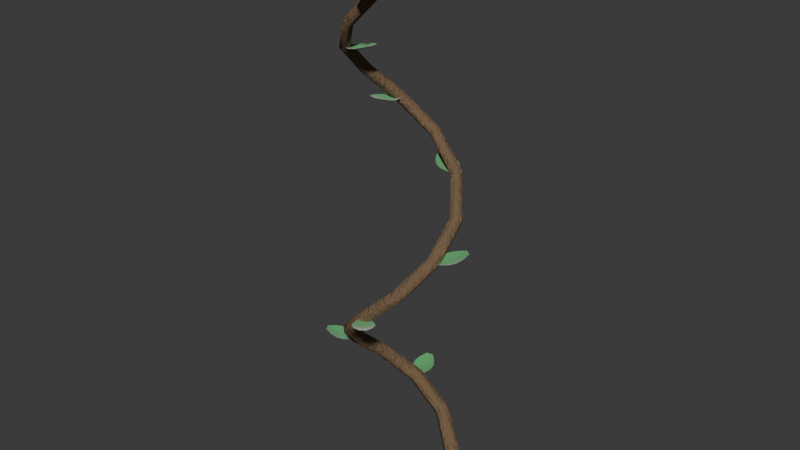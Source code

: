 # Source: carnivorous_jungle_liana.blend  (saved by Blender 5.2.44; exported with 4.5.12 LTS)
import bpy
from mathutils import Matrix  # noqa: F401  (used for matrix-valued properties, if any)

bpy.ops.wm.read_factory_settings(use_empty=True)
scene = bpy.context.scene
scene.name = 'Scene'

# ---- collections
col_collection = bpy.data.collections.new('Collection'); scene.collection.children.link(col_collection)

# ---- materials (node trees are filled in below, after node groups)
mat_m_liana_bark = bpy.data.materials.new('M_Liana_Bark')
mat_m_liana_leaf = bpy.data.materials.new('M_Liana_Leaf')
mat_m_liana_flower = bpy.data.materials.new('M_Liana_Flower')

# ---- material node trees
mat_m_liana_bark.use_nodes = True; mat_m_liana_bark.node_tree.nodes.clear()
_N = mat_m_liana_bark.node_tree.nodes; _L = mat_m_liana_bark.node_tree.links
n0 = _N.new('ShaderNodeBsdfPrincipled'); n0.name = 'Principled BSDF'; n0.location = (200, 0)
n0.inputs[0].default_value = (0.28, 0.18, 0.1, 1.0)
n0.inputs[2].default_value = 0.92
n0.inputs[10].default_value = 0.005
n0.inputs[13].default_value = 0.25
n1 = _N.new('ShaderNodeTexNoise'); n1.name = 'Noise Texture'; n1.location = (-400, -150)
n1.width = 160
n1.inputs[2].default_value = 18.0
n1.inputs[3].default_value = 6.0
n1.inputs[4].default_value = 0.75
n2 = _N.new('ShaderNodeBump'); n2.name = 'Bump'; n2.location = (-100, -150)
n2.inputs[0].default_value = 0.7
n2.inputs[1].default_value = 0.15
n3 = _N.new('ShaderNodeOutputMaterial'); n3.name = 'Material Output'; n3.location = (500, 0)
_L.new(n1.outputs[0], n2.inputs[3])
_L.new(n2.outputs[0], n0.inputs[5])
_L.new(n0.outputs[0], n3.inputs[0])
n3.is_active_output = True
mat_m_liana_leaf.use_nodes = True; mat_m_liana_leaf.node_tree.nodes.clear()
_N = mat_m_liana_leaf.node_tree.nodes; _L = mat_m_liana_leaf.node_tree.links
n0 = _N.new('ShaderNodeBsdfPrincipled'); n0.name = 'Principled BSDF'; n0.location = (200, 0)
n0.inputs[0].default_value = (0.12, 0.42, 0.15, 1.0)
n0.inputs[2].default_value = 0.45
n0.inputs[8].default_value = 0.45
n0.inputs[10].default_value = 0.03
n0.inputs[24].default_value = 0.4
n1 = _N.new('ShaderNodeOutputMaterial'); n1.name = 'Material Output'; n1.location = (500, 0)
_L.new(n0.outputs[0], n1.inputs[0])
n1.is_active_output = True
mat_m_liana_flower.use_nodes = True; mat_m_liana_flower.node_tree.nodes.clear()
_N = mat_m_liana_flower.node_tree.nodes; _L = mat_m_liana_flower.node_tree.links
n0 = _N.new('ShaderNodeBsdfPrincipled'); n0.name = 'Principled BSDF'; n0.location = (200, 0)
n0.inputs[0].default_value = (0.95, 0.42, 0.08, 1.0)
n0.inputs[2].default_value = 0.3
n0.inputs[8].default_value = 0.68
n0.inputs[9].default_value = (0.147, 0.1925, 0.0075)
n0.inputs[10].default_value = 0.03
n0.inputs[24].default_value = 0.4
n1 = _N.new('ShaderNodeOutputMaterial'); n1.name = 'Material Output'; n1.location = (500, 0)
_L.new(n0.outputs[0], n1.inputs[0])
n1.is_active_output = True

# ---- world
world_world = bpy.data.worlds.new('World'); scene.world = world_world
world_world.use_nodes = True; world_world.node_tree.nodes.clear()
_N = world_world.node_tree.nodes; _L = world_world.node_tree.links
n0 = _N.new('ShaderNodeOutputWorld'); n0.name = 'World Output'; n0.location = (200, 100)
n1 = _N.new('ShaderNodeBackground'); n1.name = 'Background'; n1.location = (-200, 100)
n1.inputs[0].default_value = (0.05088, 0.05088, 0.05088, 1.0)
_L.new(n1.outputs[0], n0.inputs[0])
n0.is_active_output = True
world_world.color = (0.05088, 0.05088, 0.05088)
world_world.sun_shadow_jitter_overblur = 0.0

# ---- meshes
me_flora_jungle_liana_mesh = bpy.data.meshes.new('Flora_Jungle_Liana_Mesh')
me_flora_jungle_liana_mesh.from_pydata([(0.3226, 0.01461, 0.0), (0.2927, 0.03235, -0.02859), (0.2501, 0.01774, -0.02859), (0.2374, -0.01461, -4.043e-18), (0.2673, -0.03235, 0.02859), (0.3099, -0.01774, 0.02859), (0.2591, 0.1926, 0.1758), (0.2311, 0.2082, 0.1456), (0.193, 0.1876, 0.1383), (0.1828, 0.1514, 0.1611), (0.2108, 0.1358, 0.1912), (0.2489, 0.1564, 0.1986), (0.09641, 0.2967, 0.3579), (0.07044, 0.3135, 0.328), (0.04277, 0.2882, 0.3069), (0.04106, 0.2461, 0.3158), (0.06704, 0.2294, 0.3457), (0.09471, 0.2547, 0.3667), (-0.0916, 0.2788, 0.534), (-0.1228, 0.2966, 0.5121), (-0.1436, 0.2741, 0.4834), (-0.1334, 0.234, 0.4765), (-0.1022, 0.2163, 0.4984), (-0.08131, 0.2387, 0.5271), (-0.2262, 0.1545, 0.7025), (-0.2648, 0.1645, 0.6927), (-0.2848, 0.1433, 0.6639), (-0.2663, 0.112, 0.6449), (-0.2277, 0.102, 0.6546), (-0.2077, 0.1233, 0.6834), (-0.2572, -0.01974, 0.8655), (-0.2969, -0.02378, 0.8681), (-0.3159, -0.05013, 0.8447), (-0.2952, -0.07243, 0.8188), (-0.2555, -0.06839, 0.8162), (-0.2365, -0.04204, 0.8395), (-0.1773, -0.1719, 1.025), (-0.2102, -0.188, 1.038), (-0.2225, -0.2221, 1.024), (-0.2019, -0.2401, 0.9962), (-0.1691, -0.224, 0.9827), (-0.1568, -0.1899, 0.997), (-0.02275, -0.2412, 1.182), (-0.04604, -0.2616, 1.204), (-0.04641, -0.2995, 1.201), (-0.02349, -0.3169, 1.176), (-0.0002017, -0.2965, 1.154), (0.0001675, -0.2586, 1.157), (0.1425, -0.2004, 1.337), (0.1239, -0.2187, 1.364), (0.1345, -0.2528, 1.374), (0.1638, -0.2684, 1.357), (0.1824, -0.2501, 1.331), (0.1718, -0.216, 1.321), (0.2504, -0.06494, 1.495), (0.23, -0.08261, 1.519), (0.2444, -0.1086, 1.54), (0.2793, -0.1169, 1.536), (0.2997, -0.09922, 1.512), (0.2852, -0.07324, 1.492), (0.2521, 0.1121, 1.659), (0.2311, 0.08882, 1.675), (0.2439, 0.0676, 1.7), (0.2776, 0.0697, 1.709), (0.2985, 0.09301, 1.693), (0.2858, 0.1142, 1.669), (0.1399, 0.2556, 1.83), (0.1259, 0.225, 1.835), (0.1391, 0.2039, 1.858), (0.1664, 0.2133, 1.876), (0.1804, 0.2438, 1.871), (0.1672, 0.265, 1.848), (-0.04201, 0.2997, 2.004), (-0.04419, 0.2671, 1.999), (-0.0253, 0.2465, 2.016), (-0.004231, 0.2584, 2.039), (-0.002057, 0.2909, 2.043), (-0.02095, 0.3116, 2.026), (-0.2161, 0.2214, 2.18), (-0.2083, 0.1934, 2.167), (-0.1818, 0.178, 2.176), (-0.1631, 0.1906, 2.199), (-0.171, 0.2186, 2.212), (-0.1975, 0.234, 2.203), (-0.3066, 0.05187, 2.359), (-0.2953, 0.0306, 2.339), (-0.2649, 0.02482, 2.338), (-0.2457, 0.0403, 2.357), (-0.257, 0.06157, 2.377), (-0.2875, 0.06736, 2.377), (-0.274, -0.1362, 2.537), (-0.2643, -0.1548, 2.516), (-0.2365, -0.1519, 2.505), (-0.2185, -0.1304, 2.515), (-0.2282, -0.1118, 2.537), (-0.256, -0.1147, 2.548), (-0.1344, -0.2622, 2.713), (-0.1244, -0.2828, 2.695), (-0.1025, -0.277, 2.677), (-0.09057, -0.2506, 2.677), (-0.1005, -0.23, 2.694), (-0.1224, -0.2358, 2.713), (0.04981, -0.2765, 2.883), (0.06537, -0.2974, 2.873), (0.0843, -0.2924, 2.853), (0.08767, -0.2664, 2.843), (0.07211, -0.2454, 2.853), (0.05317, -0.2505, 2.873), (0.2014, -0.1784, 3.049), (0.2236, -0.1937, 3.047), (0.2432, -0.1872, 3.03), (0.2405, -0.1655, 3.014), (0.2183, -0.1503, 3.016), (0.1987, -0.1567, 3.033), (0.2604, -0.008075, 3.215), (0.284, -0.01867, 3.218), (0.3036, -0.01059, 3.203), (0.2996, 0.008075, 3.185), (0.276, 0.01867, 3.182), (0.2564, 0.01059, 3.197), (0.28, 0.0, 0.0), (0.28, -1.372e-16, 3.2), (0.221, 0.184, 0.1684), (0.221, 0.178, 0.1684), (0.221, 0.172, 0.1684), (0.221, 0.166, 0.1684), (0.221, 0.16, 0.1684), (0.2568, 0.2099, 0.1731), (0.2568, 0.1909, 0.1665), (0.2568, 0.172, 0.1643), (0.2568, 0.153, 0.1665), (0.2568, 0.1341, 0.1731), (0.2926, 0.2283, 0.1794), (0.2926, 0.2001, 0.1687), (0.2926, 0.172, 0.1652), (0.2926, 0.1438, 0.1687), (0.2926, 0.1157, 0.1794), (0.3284, 0.231, 0.1871), (0.3284, 0.2015, 0.1764), (0.3284, 0.172, 0.1729), (0.3284, 0.1425, 0.1764), (0.3284, 0.113, 0.1871), (0.3642, 0.2173, 0.1961), (0.3642, 0.1946, 0.1895), (0.3642, 0.172, 0.1873), (0.3642, 0.1493, 0.1895), (0.3642, 0.1267, 0.1961), (0.4001, 0.1909, 0.2063), (0.4001, 0.1815, 0.2063), (0.4001, 0.172, 0.2063), (0.4001, 0.1625, 0.2063), (0.4001, 0.153, 0.2063), (-0.1242, 0.2537, 0.5053), (-0.1183, 0.2551, 0.5053), (-0.1125, 0.2564, 0.5053), (-0.1066, 0.2578, 0.5053), (-0.1008, 0.2591, 0.5053), (-0.1575, 0.2827, 0.5099), (-0.1391, 0.287, 0.5033), (-0.1206, 0.2913, 0.5011), (-0.1022, 0.2956, 0.5033), (-0.08369, 0.2999, 0.5099), (-0.1836, 0.3134, 0.5163), (-0.1562, 0.3198, 0.5056), (-0.1288, 0.3262, 0.502), (-0.1013, 0.3326, 0.5056), (-0.07392, 0.339, 0.5163), (-0.1944, 0.3477, 0.524), (-0.1656, 0.3544, 0.5133), (-0.1369, 0.3611, 0.5097), (-0.1082, 0.3678, 0.5133), (-0.07942, 0.3745, 0.524), (-0.1891, 0.3857, 0.533), (-0.1671, 0.3908, 0.5264), (-0.145, 0.396, 0.5242), (-0.123, 0.4011, 0.5264), (-0.1009, 0.4062, 0.533), (-0.1716, 0.4265, 0.5432), (-0.1624, 0.4287, 0.5432), (-0.1532, 0.4308, 0.5432), (-0.1439, 0.433, 0.5432), (-0.1347, 0.4351, 0.5432), (-0.2709, -0.05685, 0.8421), (-0.2735, -0.05147, 0.8421), (-0.2762, -0.04609, 0.8421), (-0.2788, -0.04071, 0.8421), (-0.2815, -0.03533, 0.8421), (-0.2915, -0.09594, 0.8468), (-0.2999, -0.07894, 0.8402), (-0.3083, -0.06194, 0.838), (-0.3167, -0.04494, 0.8402), (-0.3251, -0.02794, 0.8468), (-0.3155, -0.1283, 0.8531), (-0.328, -0.103, 0.8424), (-0.3404, -0.07779, 0.8388), (-0.3529, -0.05254, 0.8424), (-0.3653, -0.0273, 0.8531), (-0.3464, -0.1466, 0.8608), (-0.3595, -0.1201, 0.8501), (-0.3726, -0.09364, 0.8466), (-0.3856, -0.06718, 0.8501), (-0.3987, -0.04072, 0.8608), (-0.3846, -0.1501, 0.8698), (-0.3947, -0.1298, 0.8632), (-0.4047, -0.1095, 0.861), (-0.4147, -0.08919, 0.8632), (-0.4247, -0.06888, 0.8698), (-0.4284, -0.1423, 0.88), (-0.4326, -0.1338, 0.88), (-0.4368, -0.1253, 0.88), (-0.441, -0.1169, 0.88), (-0.4452, -0.1084, 0.88), (-0.01385, -0.2714, 1.179), (-0.01849, -0.2752, 1.179), (-0.02312, -0.279, 1.179), (-0.02776, -0.2829, 1.179), (-0.0324, -0.2867, 1.179), (0.02891, -0.2827, 1.184), (0.01426, -0.2947, 1.177), (-0.0003867, -0.3067, 1.175), (-0.01504, -0.3188, 1.177), (-0.02969, -0.3308, 1.184), (0.06586, -0.2987, 1.19), (0.04411, -0.3165, 1.179), (0.02235, -0.3344, 1.176), (0.0005926, -0.3523, 1.179), (-0.02116, -0.3701, 1.19), (0.09069, -0.3246, 1.198), (0.06789, -0.3434, 1.187), (0.04508, -0.3621, 1.183), (0.02228, -0.3808, 1.187), (-0.0005205, -0.3995, 1.198), (0.1028, -0.361, 1.207), (0.08532, -0.3754, 1.2), (0.06782, -0.3898, 1.198), (0.05032, -0.4041, 1.2), (0.03282, -0.4185, 1.207), (0.1052, -0.4054, 1.217), (0.09788, -0.4114, 1.217), (0.09056, -0.4175, 1.217), (0.08324, -0.4235, 1.217), (0.07592, -0.4295, 1.217), (0.2553, -0.08362, 1.516), (0.2601, -0.08727, 1.516), (0.2648, -0.09092, 1.516), (0.2696, -0.09457, 1.516), (0.2744, -0.09822, 1.516), (0.2565, -0.03942, 1.52), (0.2716, -0.05095, 1.514), (0.2866, -0.06249, 1.512), (0.3017, -0.07402, 1.514), (0.3167, -0.08555, 1.52), (0.2637, 0.0001994, 1.527), (0.2861, -0.01693, 1.516), (0.3084, -0.03406, 1.513), (0.3308, -0.05118, 1.516), (0.3531, -0.06831, 1.527), (0.2834, 0.03028, 1.535), (0.3068, 0.01233, 1.524), (0.3302, -0.005625, 1.52), (0.3536, -0.02358, 1.524), (0.377, -0.04153, 1.535), (0.3161, 0.05036, 1.544), (0.334, 0.03658, 1.537), (0.352, 0.02281, 1.535), (0.37, 0.00903, 1.537), (0.3879, -0.004745, 1.544), (0.3588, 0.06276, 1.554), (0.3663, 0.057, 1.554), (0.3738, 0.05124, 1.554), (0.3813, 0.04547, 1.554), (0.3888, 0.03971, 1.554), (0.1482, 0.2235, 1.853), (0.1507, 0.2289, 1.853), (0.1531, 0.2344, 1.853), (0.1556, 0.2399, 1.853), (0.1581, 0.2453, 1.853), (0.1049, 0.2146, 1.857), (0.1127, 0.2319, 1.851), (0.1205, 0.2492, 1.849), (0.1283, 0.2664, 1.851), (0.1361, 0.2837, 1.857), (0.06466, 0.2126, 1.864), (0.07627, 0.2383, 1.853), (0.08787, 0.2639, 1.849), (0.09947, 0.2896, 1.853), (0.1111, 0.3152, 1.864), (0.03091, 0.2249, 1.871), (0.04307, 0.2518, 1.861), (0.05523, 0.2787, 1.857), (0.06739, 0.3056, 1.861), (0.07955, 0.3325, 1.871), (0.00393, 0.2522, 1.88), (0.01326, 0.2728, 1.874), (0.02259, 0.2935, 1.872), (0.03193, 0.3141, 1.874), (0.04126, 0.3347, 1.88), (-0.01785, 0.291, 1.891), (-0.01395, 0.2996, 1.891), (-0.01004, 0.3082, 1.891), (-0.00614, 0.3169, 1.891), (-0.002237, 0.3255, 1.891), (-0.1779, 0.2037, 2.189), (-0.1838, 0.2048, 2.189), (-0.1896, 0.206, 2.189), (-0.1955, 0.2072, 2.189), (-0.2014, 0.2083, 2.189), (-0.1594, 0.1635, 2.194), (-0.178, 0.1672, 2.188), (-0.1966, 0.1709, 2.185), (-0.2152, 0.1745, 2.188), (-0.2338, 0.1782, 2.194), (-0.1483, 0.1248, 2.2), (-0.1759, 0.1303, 2.19), (-0.2036, 0.1357, 2.186), (-0.2312, 0.1412, 2.19), (-0.2588, 0.1467, 2.2), (-0.1526, 0.08912, 2.208), (-0.1816, 0.09485, 2.197), (-0.2105, 0.1006, 2.194), (-0.2395, 0.1063, 2.197), (-0.2684, 0.1121, 2.208), (-0.1731, 0.05665, 2.217), (-0.1953, 0.06105, 2.211), (-0.2175, 0.06545, 2.208), (-0.2397, 0.06985, 2.211), (-0.2619, 0.07425, 2.217), (-0.2059, 0.02663, 2.227), (-0.2152, 0.02847, 2.227), (-0.2244, 0.03031, 2.227), (-0.2337, 0.03215, 2.227), (-0.243, 0.03399, 2.227), (-0.2467, -0.1213, 2.526), (-0.2465, -0.1273, 2.526), (-0.2463, -0.1333, 2.526), (-0.2461, -0.1393, 2.526), (-0.2458, -0.1453, 2.526), (-0.2117, -0.09417, 2.531), (-0.2111, -0.1131, 2.524), (-0.2105, -0.1321, 2.522), (-0.2098, -0.151, 2.524), (-0.2092, -0.17, 2.531), (-0.1765, -0.07458, 2.537), (-0.1756, -0.1027, 2.527), (-0.1747, -0.1309, 2.523), (-0.1737, -0.159, 2.527), (-0.1728, -0.1871, 2.537), (-0.1408, -0.07067, 2.545), (-0.1398, -0.1002, 2.534), (-0.1388, -0.1297, 2.531), (-0.1379, -0.1591, 2.534), (-0.1369, -0.1886, 2.545), (-0.1046, -0.08319, 2.554), (-0.1038, -0.1058, 2.547), (-0.103, -0.1284, 2.545), (-0.1023, -0.1511, 2.547), (-0.1015, -0.1737, 2.554), (-0.06788, -0.1083, 2.564), (-0.06757, -0.1178, 2.564), (-0.06725, -0.1272, 2.564), (-0.06693, -0.1367, 2.564), (-0.06661, -0.1462, 2.564), (0.07317, -0.2858, 2.863), (0.07517, -0.2743, 2.85), (0.06828, -0.2589, 2.855), (0.06202, -0.2608, 2.871), (0.06504, -0.2774, 2.876), (0.2062, -0.276, 2.915), (0.2122, -0.2416, 2.875), (0.1915, -0.1953, 2.891), (0.1728, -0.2011, 2.94), (0.1818, -0.251, 2.955), (0.06874, -0.2714, 2.863), (0.08307, -0.267, 2.863), (0.0716, -0.265, 2.85), (0.05618, -0.2719, 2.855), (0.05811, -0.2781, 2.871), (0.07473, -0.2751, 2.876), (0.07331, -0.134, 2.915), (0.03891, -0.128, 2.875), (-0.007361, -0.1486, 2.891), (-0.001555, -0.1674, 2.94), (0.0483, -0.1583, 2.955), (0.06874, -0.2714, 2.863), (0.0643, -0.2571, 2.863), (0.0623, -0.2686, 2.85), (0.06919, -0.284, 2.855), (0.07545, -0.2821, 2.871), (0.07243, -0.2654, 2.876), (-0.06874, -0.2669, 2.915), (-0.07474, -0.3013, 2.875), (-0.05407, -0.3475, 2.891), (-0.0353, -0.3417, 2.94), (-0.04437, -0.2919, 2.955), (0.06874, -0.2714, 2.863), (0.05441, -0.2759, 2.863), (0.06587, -0.2779, 2.85), (0.0813, -0.271, 2.855), (0.07936, -0.2647, 2.871), (0.06274, -0.2677, 2.876), (0.06416, -0.4089, 2.915), (0.09856, -0.4149, 2.875), (0.1448, -0.3942, 2.891), (0.139, -0.3755, 2.94), (0.08917, -0.3845, 2.955), (0.06874, -0.2714, 2.863)], [], [(0, 1, 7, 6), (1, 2, 8, 7), (2, 3, 9, 8), (3, 4, 10, 9), (4, 5, 11, 10), (5, 0, 6, 11), (6, 7, 13, 12), (7, 8, 14, 13), (8, 9, 15, 14), (9, 10, 16, 15), (10, 11, 17, 16), (11, 6, 12, 17), (12, 13, 19, 18), (13, 14, 20, 19), (14, 15, 21, 20), (15, 16, 22, 21), (16, 17, 23, 22), (17, 12, 18, 23), (18, 19, 25, 24), (19, 20, 26, 25), (20, 21, 27, 26), (21, 22, 28, 27), (22, 23, 29, 28), (23, 18, 24, 29), (24, 25, 31, 30), (25, 26, 32, 31), (26, 27, 33, 32), (27, 28, 34, 33), (28, 29, 35, 34), (29, 24, 30, 35), (30, 31, 37, 36), (31, 32, 38, 37), (32, 33, 39, 38), (33, 34, 40, 39), (34, 35, 41, 40), (35, 30, 36, 41), (36, 37, 43, 42), (37, 38, 44, 43), (38, 39, 45, 44), (39, 40, 46, 45), (40, 41, 47, 46), (41, 36, 42, 47), (42, 43, 49, 48), (43, 44, 50, 49), (44, 45, 51, 50), (45, 46, 52, 51), (46, 47, 53, 52), (47, 42, 48, 53), (48, 49, 55, 54), (49, 50, 56, 55), (50, 51, 57, 56), (51, 52, 58, 57), (52, 53, 59, 58), (53, 48, 54, 59), (54, 55, 61, 60), (55, 56, 62, 61), (56, 57, 63, 62), (57, 58, 64, 63), (58, 59, 65, 64), (59, 54, 60, 65), (60, 61, 67, 66), (61, 62, 68, 67), (62, 63, 69, 68), (63, 64, 70, 69), (64, 65, 71, 70), (65, 60, 66, 71), (66, 67, 73, 72), (67, 68, 74, 73), (68, 69, 75, 74), (69, 70, 76, 75), (70, 71, 77, 76), (71, 66, 72, 77), (72, 73, 79, 78), (73, 74, 80, 79), (74, 75, 81, 80), (75, 76, 82, 81), (76, 77, 83, 82), (77, 72, 78, 83), (78, 79, 85, 84), (79, 80, 86, 85), (80, 81, 87, 86), (81, 82, 88, 87), (82, 83, 89, 88), (83, 78, 84, 89), (84, 85, 91, 90), (85, 86, 92, 91), (86, 87, 93, 92), (87, 88, 94, 93), (88, 89, 95, 94), (89, 84, 90, 95), (90, 91, 97, 96), (91, 92, 98, 97), (92, 93, 99, 98), (93, 94, 100, 99), (94, 95, 101, 100), (95, 90, 96, 101), (96, 97, 103, 102), (97, 98, 104, 103), (98, 99, 105, 104), (99, 100, 106, 105), (100, 101, 107, 106), (101, 96, 102, 107), (102, 103, 109, 108), (103, 104, 110, 109), (104, 105, 111, 110), (105, 106, 112, 111), (106, 107, 113, 112), (107, 102, 108, 113), (108, 109, 115, 114), (109, 110, 116, 115), (110, 111, 117, 116), (111, 112, 118, 117), (112, 113, 119, 118), (113, 108, 114, 119), (120, 1, 0), (120, 2, 1), (120, 3, 2), (120, 4, 3), (120, 5, 4), (120, 0, 5), (121, 114, 115), (121, 115, 116), (121, 116, 117), (121, 117, 118), (121, 118, 119), (121, 119, 114), (122, 123, 128, 127), (123, 124, 129, 128), (124, 125, 130, 129), (125, 126, 131, 130), (127, 128, 133, 132), (128, 129, 134, 133), (129, 130, 135, 134), (130, 131, 136, 135), (132, 133, 138, 137), (133, 134, 139, 138), (134, 135, 140, 139), (135, 136, 141, 140), (137, 138, 143, 142), (138, 139, 144, 143), (139, 140, 145, 144), (140, 141, 146, 145), (142, 143, 148, 147), (143, 144, 149, 148), (144, 145, 150, 149), (145, 146, 151, 150), (152, 153, 158, 157), (153, 154, 159, 158), (154, 155, 160, 159), (155, 156, 161, 160), (157, 158, 163, 162), (158, 159, 164, 163), (159, 160, 165, 164), (160, 161, 166, 165), (162, 163, 168, 167), (163, 164, 169, 168), (164, 165, 170, 169), (165, 166, 171, 170), (167, 168, 173, 172), (168, 169, 174, 173), (169, 170, 175, 174), (170, 171, 176, 175), (172, 173, 178, 177), (173, 174, 179, 178), (174, 175, 180, 179), (175, 176, 181, 180), (182, 183, 188, 187), (183, 184, 189, 188), (184, 185, 190, 189), (185, 186, 191, 190), (187, 188, 193, 192), (188, 189, 194, 193), (189, 190, 195, 194), (190, 191, 196, 195), (192, 193, 198, 197), (193, 194, 199, 198), (194, 195, 200, 199), (195, 196, 201, 200), (197, 198, 203, 202), (198, 199, 204, 203), (199, 200, 205, 204), (200, 201, 206, 205), (202, 203, 208, 207), (203, 204, 209, 208), (204, 205, 210, 209), (205, 206, 211, 210), (212, 213, 218, 217), (213, 214, 219, 218), (214, 215, 220, 219), (215, 216, 221, 220), (217, 218, 223, 222), (218, 219, 224, 223), (219, 220, 225, 224), (220, 221, 226, 225), (222, 223, 228, 227), (223, 224, 229, 228), (224, 225, 230, 229), (225, 226, 231, 230), (227, 228, 233, 232), (228, 229, 234, 233), (229, 230, 235, 234), (230, 231, 236, 235), (232, 233, 238, 237), (233, 234, 239, 238), (234, 235, 240, 239), (235, 236, 241, 240), (242, 243, 248, 247), (243, 244, 249, 248), (244, 245, 250, 249), (245, 246, 251, 250), (247, 248, 253, 252), (248, 249, 254, 253), (249, 250, 255, 254), (250, 251, 256, 255), (252, 253, 258, 257), (253, 254, 259, 258), (254, 255, 260, 259), (255, 256, 261, 260), (257, 258, 263, 262), (258, 259, 264, 263), (259, 260, 265, 264), (260, 261, 266, 265), (262, 263, 268, 267), (263, 264, 269, 268), (264, 265, 270, 269), (265, 266, 271, 270), (272, 273, 278, 277), (273, 274, 279, 278), (274, 275, 280, 279), (275, 276, 281, 280), (277, 278, 283, 282), (278, 279, 284, 283), (279, 280, 285, 284), (280, 281, 286, 285), (282, 283, 288, 287), (283, 284, 289, 288), (284, 285, 290, 289), (285, 286, 291, 290), (287, 288, 293, 292), (288, 289, 294, 293), (289, 290, 295, 294), (290, 291, 296, 295), (292, 293, 298, 297), (293, 294, 299, 298), (294, 295, 300, 299), (295, 296, 301, 300), (302, 303, 308, 307), (303, 304, 309, 308), (304, 305, 310, 309), (305, 306, 311, 310), (307, 308, 313, 312), (308, 309, 314, 313), (309, 310, 315, 314), (310, 311, 316, 315), (312, 313, 318, 317), (313, 314, 319, 318), (314, 315, 320, 319), (315, 316, 321, 320), (317, 318, 323, 322), (318, 319, 324, 323), (319, 320, 325, 324), (320, 321, 326, 325), (322, 323, 328, 327), (323, 324, 329, 328), (324, 325, 330, 329), (325, 326, 331, 330), (332, 333, 338, 337), (333, 334, 339, 338), (334, 335, 340, 339), (335, 336, 341, 340), (337, 338, 343, 342), (338, 339, 344, 343), (339, 340, 345, 344), (340, 341, 346, 345), (342, 343, 348, 347), (343, 344, 349, 348), (344, 345, 350, 349), (345, 346, 351, 350), (347, 348, 353, 352), (348, 349, 354, 353), (349, 350, 355, 354), (350, 351, 356, 355), (352, 353, 358, 357), (353, 354, 359, 358), (354, 355, 360, 359), (355, 356, 361, 360), (362, 363, 368, 367), (363, 364, 369, 368), (364, 365, 370, 369), (365, 366, 371, 370), (366, 362, 367, 371), (372, 363, 362), (372, 364, 363), (372, 365, 364), (372, 366, 365), (372, 362, 366), (373, 374, 379, 378), (374, 375, 380, 379), (375, 376, 381, 380), (376, 377, 382, 381), (377, 373, 378, 382), (383, 374, 373), (383, 375, 374), (383, 376, 375), (383, 377, 376), (383, 373, 377), (384, 385, 390, 389), (385, 386, 391, 390), (386, 387, 392, 391), (387, 388, 393, 392), (388, 384, 389, 393), (394, 385, 384), (394, 386, 385), (394, 387, 386), (394, 388, 387), (394, 384, 388), (395, 396, 401, 400), (396, 397, 402, 401), (397, 398, 403, 402), (398, 399, 404, 403), (399, 395, 400, 404), (405, 396, 395), (405, 397, 396), (405, 398, 397), (405, 399, 398), (405, 395, 399)])
me_flora_jungle_liana_mesh.polygons.foreach_set('use_smooth', [True] * 326)
me_flora_jungle_liana_mesh.polygons.foreach_set('material_index', [0, 0, 0, 0, 0, 0, 0, 0, 0, 0, 0, 0, 0, 0, 0, 0, 0, 0, 0, 0, 0, 0, 0, 0, 0, 0, 0, 0, 0, 0, 0, 0, 0, 0, 0, 0, 0, 0, 0, 0, 0, 0, 0, 0, 0, 0, 0, 0, 0, 0, 0, 0, 0, 0, 0, 0, 0, 0, 0, 0, 0, 0, 0, 0, 0, 0, 0, 0, 0, 0, 0, 0, 0, 0, 0, 0, 0, 0, 0, 0, 0, 0, 0, 0, 0, 0, 0, 0, 0, 0, 0, 0, 0, 0, 0, 0, 0, 0, 0, 0, 0, 0, 0, 0, 0, 0, 0, 0, 0, 0, 0, 0, 0, 0, 0, 0, 0, 0, 0, 0, 0, 0, 0, 0, 0, 0, 1, 1, 1, 1, 1, 1, 1, 1, 1, 1, 1, 1, 1, 1, 1, 1, 1, 1, 1, 1, 1, 1, 1, 1, 1, 1, 1, 1, 1, 1, 1, 1, 1, 1, 1, 1, 1, 1, 1, 1, 1, 1, 1, 1, 1, 1, 1, 1, 1, 1, 1, 1, 1, 1, 1, 1, 1, 1, 1, 1, 1, 1, 1, 1, 1, 1, 1, 1, 1, 1, 1, 1, 1, 1, 1, 1, 1, 1, 1, 1, 1, 1, 1, 1, 1, 1, 1, 1, 1, 1, 1, 1, 1, 1, 1, 1, 1, 1, 1, 1, 1, 1, 1, 1, 1, 1, 1, 1, 1, 1, 1, 1, 1, 1, 1, 1, 1, 1, 1, 1, 1, 1, 1, 1, 1, 1, 1, 1, 1, 1, 1, 1, 1, 1, 1, 1, 1, 1, 1, 1, 1, 1, 1, 1, 1, 1, 1, 1, 1, 1, 1, 1, 1, 1, 1, 1, 1, 1, 1, 1, 2, 2, 2, 2, 2, 2, 2, 2, 2, 2, 2, 2, 2, 2, 2, 2, 2, 2, 2, 2, 2, 2, 2, 2, 2, 2, 2, 2, 2, 2, 2, 2, 2, 2, 2, 2, 2, 2, 2, 2])
me_flora_jungle_liana_mesh.materials.append(mat_m_liana_bark)
me_flora_jungle_liana_mesh.materials.append(mat_m_liana_leaf)
me_flora_jungle_liana_mesh.materials.append(mat_m_liana_flower)
me_flora_jungle_liana_mesh.update()

# ---- objects
ob_flora_jungle_liana = bpy.data.objects.new('Flora_Jungle_Liana', me_flora_jungle_liana_mesh)

# ---- transforms, parenting, visibility, modifiers, constraints
ob_flora_jungle_liana.location = (0.0, 0.0, 0.0)

# ---- collection membership
scene.collection.objects.link(ob_flora_jungle_liana)

# ---- scene / render settings (as saved in the file)
scene.frame_start = 1; scene.frame_end = 250; scene.frame_set(1)
scene.render.engine = 'BLENDER_EEVEE_NEXT'
scene.render.bake_bias = 0.0
scene.render.bake_samples = 0
scene.render.compositor_device = 'GPU'
scene.eevee.use_volume_custom_range = False
scene.eevee.fast_gi_thickness_near = 0.1
scene.eevee.fast_gi_thickness_far = 0.0
scene.eevee.ray_tracing_options.screen_trace_thickness = 0.1
bpy.context.view_layer.update()

# ---- added for rendering (the .blend has no active camera and no usable light): camera, sun
cam_auto = bpy.data.cameras.new('AutoCamera')
cam_auto.lens = 50.0
cam_auto.sensor_width = 36.0
cam_auto.clip_end = 1000.0
ob_auto_camera = bpy.data.objects.new('AutoCamera', cam_auto)
scene.collection.objects.link(ob_auto_camera)
ob_auto_camera.location = (3.18252, -3.84326, 4.15859)
ob_auto_camera.rotation_euler = (1.09748, -7.21219e-08, 0.694738)
scene.camera = ob_auto_camera
light_auto_sun = bpy.data.lights.new('AutoSun', 'SUN')
light_auto_sun.energy = 3.0
light_auto_sun.angle = 0.0523599
ob_auto_sun = bpy.data.objects.new('AutoSun', light_auto_sun)
scene.collection.objects.link(ob_auto_sun)
ob_auto_sun.rotation_euler = (0.872665, 0.174533, 0.523599)
bpy.context.view_layer.update()
